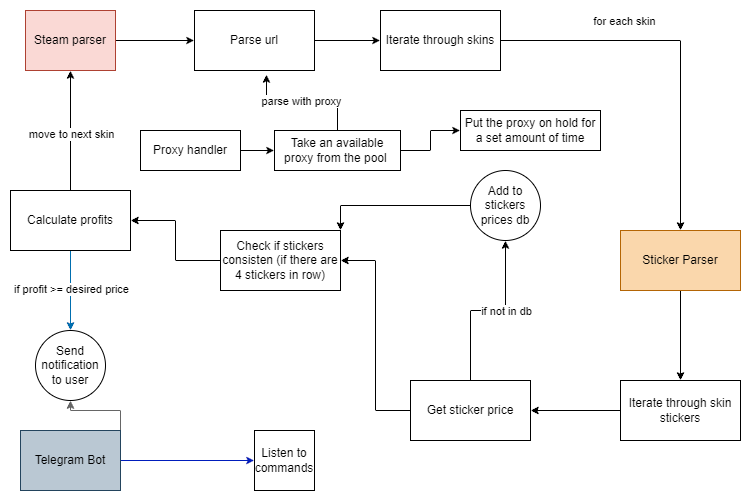

The diagram above was exported from draw.io. Its source (the exported page's mxGraphModel, read from the mxfile embedded in the PNG):
<mxGraphModel dx="1042" dy="527" grid="1" gridSize="10" guides="1" tooltips="1" connect="1" arrows="1" fold="1" page="1" pageScale="1" pageWidth="827" pageHeight="1169" math="0" shadow="0">
  <root>
    <mxCell id="0" />
    <mxCell id="1" parent="0" />
    <mxCell id="UMatmQdLQ-j0b3iQB9TS-4" style="edgeStyle=orthogonalEdgeStyle;rounded=0;orthogonalLoop=1;jettySize=auto;html=1;" parent="1" source="UMatmQdLQ-j0b3iQB9TS-1" target="UMatmQdLQ-j0b3iQB9TS-5" edge="1">
      <mxGeometry relative="1" as="geometry">
        <mxPoint x="220" y="230" as="targetPoint" />
      </mxGeometry>
    </mxCell>
    <mxCell id="UMatmQdLQ-j0b3iQB9TS-1" value="Steam parser" style="rounded=0;whiteSpace=wrap;html=1;fillColor=#fad9d5;strokeColor=#ae4132;" parent="1" vertex="1">
      <mxGeometry x="45" y="30" width="90" height="60" as="geometry" />
    </mxCell>
    <mxCell id="UMatmQdLQ-j0b3iQB9TS-8" style="edgeStyle=orthogonalEdgeStyle;rounded=0;orthogonalLoop=1;jettySize=auto;html=1;entryX=0;entryY=0.5;entryDx=0;entryDy=0;" parent="1" source="UMatmQdLQ-j0b3iQB9TS-5" target="UMatmQdLQ-j0b3iQB9TS-12" edge="1">
      <mxGeometry relative="1" as="geometry">
        <mxPoint x="320" y="230" as="targetPoint" />
      </mxGeometry>
    </mxCell>
    <mxCell id="UMatmQdLQ-j0b3iQB9TS-5" value="Parse url" style="rounded=0;whiteSpace=wrap;html=1;" parent="1" vertex="1">
      <mxGeometry x="214" y="30" width="120" height="60" as="geometry" />
    </mxCell>
    <mxCell id="UMatmQdLQ-j0b3iQB9TS-24" style="edgeStyle=orthogonalEdgeStyle;rounded=0;orthogonalLoop=1;jettySize=auto;html=1;" parent="1" source="UMatmQdLQ-j0b3iQB9TS-12" target="UMatmQdLQ-j0b3iQB9TS-23" edge="1">
      <mxGeometry relative="1" as="geometry" />
    </mxCell>
    <mxCell id="UMatmQdLQ-j0b3iQB9TS-38" value="for each skin" style="edgeLabel;html=1;align=center;verticalAlign=middle;resizable=0;points=[];" parent="UMatmQdLQ-j0b3iQB9TS-24" connectable="0" vertex="1">
      <mxGeometry x="-0.3328" y="-3" relative="1" as="geometry">
        <mxPoint y="-23" as="offset" />
      </mxGeometry>
    </mxCell>
    <mxCell id="UMatmQdLQ-j0b3iQB9TS-12" value="Iterate through skins" style="rounded=0;whiteSpace=wrap;html=1;" parent="1" vertex="1">
      <mxGeometry x="400" y="30" width="120" height="60" as="geometry" />
    </mxCell>
    <mxCell id="UMatmQdLQ-j0b3iQB9TS-15" style="edgeStyle=orthogonalEdgeStyle;rounded=0;orthogonalLoop=1;jettySize=auto;html=1;entryX=0;entryY=0.5;entryDx=0;entryDy=0;fillColor=#0050ef;strokeColor=#001DBC;" parent="1" source="UMatmQdLQ-j0b3iQB9TS-14" target="UMatmQdLQ-j0b3iQB9TS-17" edge="1">
      <mxGeometry relative="1" as="geometry">
        <mxPoint x="260" y="370" as="targetPoint" />
      </mxGeometry>
    </mxCell>
    <mxCell id="UMatmQdLQ-j0b3iQB9TS-19" style="edgeStyle=orthogonalEdgeStyle;rounded=0;orthogonalLoop=1;jettySize=auto;html=1;exitX=1;exitY=0;exitDx=0;exitDy=0;fillColor=#f5f5f5;strokeColor=#666666;" parent="1" source="UMatmQdLQ-j0b3iQB9TS-14" target="UMatmQdLQ-j0b3iQB9TS-20" edge="1">
      <mxGeometry relative="1" as="geometry">
        <mxPoint x="350" y="370" as="targetPoint" />
      </mxGeometry>
    </mxCell>
    <mxCell id="UMatmQdLQ-j0b3iQB9TS-14" value="Telegram Bot" style="rounded=0;whiteSpace=wrap;html=1;fillColor=#bac8d3;strokeColor=#23445d;" parent="1" vertex="1">
      <mxGeometry x="40" y="450" width="100" height="60" as="geometry" />
    </mxCell>
    <mxCell id="UMatmQdLQ-j0b3iQB9TS-17" value="Listen to commands" style="whiteSpace=wrap;html=1;aspect=fixed;" parent="1" vertex="1">
      <mxGeometry x="274" y="450" width="60" height="60" as="geometry" />
    </mxCell>
    <mxCell id="UMatmQdLQ-j0b3iQB9TS-20" value="Send notification to user" style="ellipse;whiteSpace=wrap;html=1;aspect=fixed;" parent="1" vertex="1">
      <mxGeometry x="55" y="350" width="70" height="70" as="geometry" />
    </mxCell>
    <mxCell id="UMatmQdLQ-j0b3iQB9TS-25" style="edgeStyle=orthogonalEdgeStyle;rounded=0;orthogonalLoop=1;jettySize=auto;html=1;" parent="1" source="UMatmQdLQ-j0b3iQB9TS-23" target="UMatmQdLQ-j0b3iQB9TS-29" edge="1">
      <mxGeometry relative="1" as="geometry">
        <mxPoint x="530" y="200" as="targetPoint" />
      </mxGeometry>
    </mxCell>
    <mxCell id="UMatmQdLQ-j0b3iQB9TS-23" value="Sticker Parser" style="whiteSpace=wrap;html=1;fillColor=#fad7ac;strokeColor=#b46504;" parent="1" vertex="1">
      <mxGeometry x="640" y="250" width="120" height="60" as="geometry" />
    </mxCell>
    <mxCell id="UMatmQdLQ-j0b3iQB9TS-46" style="edgeStyle=orthogonalEdgeStyle;rounded=0;orthogonalLoop=1;jettySize=auto;html=1;" parent="1" source="UMatmQdLQ-j0b3iQB9TS-29" target="UMatmQdLQ-j0b3iQB9TS-49" edge="1">
      <mxGeometry relative="1" as="geometry">
        <mxPoint x="510" y="430" as="targetPoint" />
      </mxGeometry>
    </mxCell>
    <mxCell id="UMatmQdLQ-j0b3iQB9TS-29" value="Iterate through skin stickers" style="rounded=0;whiteSpace=wrap;html=1;" parent="1" vertex="1">
      <mxGeometry x="640" y="400" width="120" height="60" as="geometry" />
    </mxCell>
    <mxCell id="UMatmQdLQ-j0b3iQB9TS-34" style="edgeStyle=orthogonalEdgeStyle;rounded=0;orthogonalLoop=1;jettySize=auto;html=1;entryX=0.5;entryY=1;entryDx=0;entryDy=0;" parent="1" source="UMatmQdLQ-j0b3iQB9TS-31" target="UMatmQdLQ-j0b3iQB9TS-1" edge="1">
      <mxGeometry relative="1" as="geometry">
        <mxPoint x="90" y="200" as="targetPoint" />
      </mxGeometry>
    </mxCell>
    <mxCell id="UMatmQdLQ-j0b3iQB9TS-36" value="move to next skin" style="edgeLabel;html=1;align=center;verticalAlign=middle;resizable=0;points=[];" parent="UMatmQdLQ-j0b3iQB9TS-34" connectable="0" vertex="1">
      <mxGeometry x="-0.2257" y="1" relative="1" as="geometry">
        <mxPoint x="1" y="-11" as="offset" />
      </mxGeometry>
    </mxCell>
    <mxCell id="UMatmQdLQ-j0b3iQB9TS-59" style="edgeStyle=orthogonalEdgeStyle;rounded=0;orthogonalLoop=1;jettySize=auto;html=1;entryX=0.5;entryY=0;entryDx=0;entryDy=0;fillColor=#1ba1e2;strokeColor=#006EAF;" parent="1" source="UMatmQdLQ-j0b3iQB9TS-31" target="UMatmQdLQ-j0b3iQB9TS-20" edge="1">
      <mxGeometry relative="1" as="geometry" />
    </mxCell>
    <mxCell id="UMatmQdLQ-j0b3iQB9TS-60" value="if profit &amp;gt;= desired price" style="edgeLabel;html=1;align=center;verticalAlign=middle;resizable=0;points=[];" parent="UMatmQdLQ-j0b3iQB9TS-59" connectable="0" vertex="1">
      <mxGeometry x="-0.04" relative="1" as="geometry">
        <mxPoint as="offset" />
      </mxGeometry>
    </mxCell>
    <mxCell id="UMatmQdLQ-j0b3iQB9TS-31" value="Calculate profits" style="whiteSpace=wrap;html=1;" parent="1" vertex="1">
      <mxGeometry x="30" y="210" width="120" height="60" as="geometry" />
    </mxCell>
    <mxCell id="UMatmQdLQ-j0b3iQB9TS-41" value="Proxy handler" style="whiteSpace=wrap;html=1;" parent="1" vertex="1">
      <mxGeometry x="160" y="150" width="100" height="40" as="geometry" />
    </mxCell>
    <mxCell id="UMatmQdLQ-j0b3iQB9TS-50" style="edgeStyle=orthogonalEdgeStyle;rounded=0;orthogonalLoop=1;jettySize=auto;html=1;entryX=0.5;entryY=1;entryDx=0;entryDy=0;" parent="1" source="UMatmQdLQ-j0b3iQB9TS-49" target="UMatmQdLQ-j0b3iQB9TS-52" edge="1">
      <mxGeometry relative="1" as="geometry">
        <mxPoint x="490" y="310" as="targetPoint" />
      </mxGeometry>
    </mxCell>
    <mxCell id="UMatmQdLQ-j0b3iQB9TS-51" value="if not in db" style="edgeLabel;html=1;align=center;verticalAlign=middle;resizable=0;points=[];" parent="UMatmQdLQ-j0b3iQB9TS-50" connectable="0" vertex="1">
      <mxGeometry x="0.2992" y="-1" relative="1" as="geometry">
        <mxPoint x="-1" y="9" as="offset" />
      </mxGeometry>
    </mxCell>
    <mxCell id="UMatmQdLQ-j0b3iQB9TS-55" style="edgeStyle=orthogonalEdgeStyle;rounded=0;orthogonalLoop=1;jettySize=auto;html=1;entryX=1;entryY=0.5;entryDx=0;entryDy=0;" parent="1" source="UMatmQdLQ-j0b3iQB9TS-49" target="UMatmQdLQ-j0b3iQB9TS-54" edge="1">
      <mxGeometry relative="1" as="geometry">
        <mxPoint x="380" y="290" as="targetPoint" />
      </mxGeometry>
    </mxCell>
    <mxCell id="UMatmQdLQ-j0b3iQB9TS-49" value="Get sticker price" style="rounded=0;whiteSpace=wrap;html=1;" parent="1" vertex="1">
      <mxGeometry x="430" y="400" width="120" height="60" as="geometry" />
    </mxCell>
    <mxCell id="UMatmQdLQ-j0b3iQB9TS-57" style="edgeStyle=orthogonalEdgeStyle;rounded=0;orthogonalLoop=1;jettySize=auto;html=1;entryX=1;entryY=0;entryDx=0;entryDy=0;" parent="1" source="UMatmQdLQ-j0b3iQB9TS-52" target="UMatmQdLQ-j0b3iQB9TS-54" edge="1">
      <mxGeometry relative="1" as="geometry" />
    </mxCell>
    <mxCell id="UMatmQdLQ-j0b3iQB9TS-52" value="Add to stickers prices db" style="ellipse;whiteSpace=wrap;html=1;" parent="1" vertex="1">
      <mxGeometry x="490" y="190" width="70" height="70" as="geometry" />
    </mxCell>
    <mxCell id="UMatmQdLQ-j0b3iQB9TS-56" style="edgeStyle=orthogonalEdgeStyle;rounded=0;orthogonalLoop=1;jettySize=auto;html=1;entryX=1;entryY=0.5;entryDx=0;entryDy=0;" parent="1" source="UMatmQdLQ-j0b3iQB9TS-54" target="UMatmQdLQ-j0b3iQB9TS-31" edge="1">
      <mxGeometry relative="1" as="geometry" />
    </mxCell>
    <mxCell id="UMatmQdLQ-j0b3iQB9TS-54" value="Check if stickers consisten (if there are 4 stickers in row)" style="whiteSpace=wrap;html=1;" parent="1" vertex="1">
      <mxGeometry x="240" y="250" width="120" height="60" as="geometry" />
    </mxCell>
    <mxCell id="UMatmQdLQ-j0b3iQB9TS-68" value="" style="edgeStyle=orthogonalEdgeStyle;rounded=0;orthogonalLoop=1;jettySize=auto;html=1;" parent="1" source="UMatmQdLQ-j0b3iQB9TS-41" target="UMatmQdLQ-j0b3iQB9TS-65" edge="1">
      <mxGeometry relative="1" as="geometry">
        <mxPoint x="390" y="180" as="targetPoint" />
        <mxPoint x="260" y="170" as="sourcePoint" />
      </mxGeometry>
    </mxCell>
    <mxCell id="UMatmQdLQ-j0b3iQB9TS-71" style="edgeStyle=orthogonalEdgeStyle;rounded=0;orthogonalLoop=1;jettySize=auto;html=1;" parent="1" source="UMatmQdLQ-j0b3iQB9TS-65" target="UMatmQdLQ-j0b3iQB9TS-72" edge="1">
      <mxGeometry relative="1" as="geometry">
        <mxPoint x="490" y="150" as="targetPoint" />
      </mxGeometry>
    </mxCell>
    <mxCell id="UMatmQdLQ-j0b3iQB9TS-65" value="Take an available proxy from the pool&amp;nbsp;" style="whiteSpace=wrap;html=1;" parent="1" vertex="1">
      <mxGeometry x="294" y="150" width="126" height="40" as="geometry" />
    </mxCell>
    <mxCell id="UMatmQdLQ-j0b3iQB9TS-69" style="edgeStyle=orthogonalEdgeStyle;rounded=0;orthogonalLoop=1;jettySize=auto;html=1;entryX=0.6;entryY=1.067;entryDx=0;entryDy=0;entryPerimeter=0;" parent="1" source="UMatmQdLQ-j0b3iQB9TS-65" target="UMatmQdLQ-j0b3iQB9TS-5" edge="1">
      <mxGeometry relative="1" as="geometry" />
    </mxCell>
    <mxCell id="UMatmQdLQ-j0b3iQB9TS-70" value="parse with proxy" style="edgeLabel;html=1;align=center;verticalAlign=middle;resizable=0;points=[];" parent="UMatmQdLQ-j0b3iQB9TS-69" connectable="0" vertex="1">
      <mxGeometry x="0.2852" relative="1" as="geometry">
        <mxPoint x="15" as="offset" />
      </mxGeometry>
    </mxCell>
    <mxCell id="UMatmQdLQ-j0b3iQB9TS-72" value="Put the proxy on hold for a set amount of time" style="rounded=0;whiteSpace=wrap;html=1;" parent="1" vertex="1">
      <mxGeometry x="480" y="130" width="140" height="40" as="geometry" />
    </mxCell>
  </root>
</mxGraphModel>